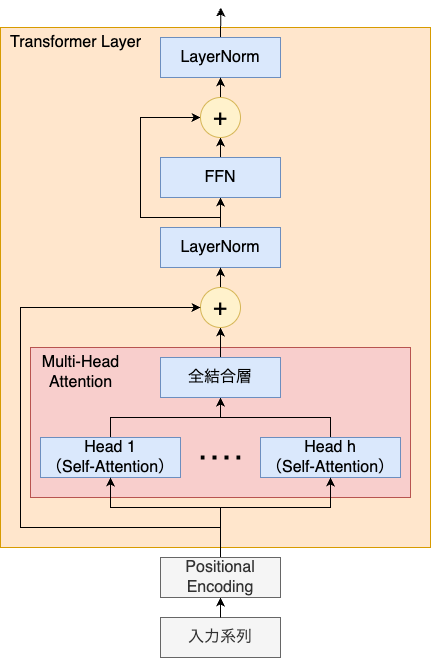

The diagram above was exported from draw.io. Its source (the exported page's mxGraphModel, read from the mxfile embedded in the PNG):
<mxGraphModel dx="1509" dy="1935" grid="1" gridSize="10" guides="1" tooltips="1" connect="1" arrows="1" fold="1" page="1" pageScale="1" pageWidth="827" pageHeight="1169" math="0" shadow="0">
  <root>
    <mxCell id="0" />
    <mxCell id="1" parent="0" />
    <mxCell id="2" value="" style="rounded=0;whiteSpace=wrap;html=1;fillColor=#ffe6cc;strokeColor=#d79b00;" vertex="1" parent="1">
      <mxGeometry x="160" y="-160" width="430" height="520" as="geometry" />
    </mxCell>
    <mxCell id="3" value="" style="rounded=0;whiteSpace=wrap;html=1;fillColor=#F8CECC;strokeColor=#b85450;" vertex="1" parent="1">
      <mxGeometry x="190" y="160" width="380" height="150" as="geometry" />
    </mxCell>
    <mxCell id="4" style="edgeStyle=orthogonalEdgeStyle;rounded=0;orthogonalLoop=1;jettySize=auto;html=1;exitX=0.5;exitY=0;exitDx=0;exitDy=0;entryX=0.5;entryY=1;entryDx=0;entryDy=0;" edge="1" source="5" target="10" parent="1">
      <mxGeometry relative="1" as="geometry" />
    </mxCell>
    <mxCell id="5" value="Head 1&lt;div style=&quot;font-size: 16px;&quot;&gt;（Self-Attention）&lt;/div&gt;" style="rounded=0;whiteSpace=wrap;html=1;fontSize=16;fillColor=#dae8fc;strokeColor=#6c8ebf;" vertex="1" parent="1">
      <mxGeometry x="200" y="250" width="140" height="40" as="geometry" />
    </mxCell>
    <mxCell id="6" style="edgeStyle=orthogonalEdgeStyle;rounded=0;orthogonalLoop=1;jettySize=auto;html=1;exitX=0.5;exitY=0;exitDx=0;exitDy=0;entryX=0.5;entryY=1;entryDx=0;entryDy=0;" edge="1" source="7" target="10" parent="1">
      <mxGeometry relative="1" as="geometry" />
    </mxCell>
    <mxCell id="7" value="Head h&lt;div style=&quot;font-size: 16px;&quot;&gt;（Self-Attention）&lt;/div&gt;" style="rounded=0;whiteSpace=wrap;html=1;fontSize=16;fillColor=#dae8fc;strokeColor=#6c8ebf;" vertex="1" parent="1">
      <mxGeometry x="420" y="250" width="140" height="40" as="geometry" />
    </mxCell>
    <mxCell id="8" value="" style="endArrow=none;dashed=1;html=1;rounded=0;strokeWidth=4;dashPattern=1 2;" edge="1" parent="1">
      <mxGeometry width="50" height="50" relative="1" as="geometry">
        <mxPoint x="400" y="270" as="sourcePoint" />
        <mxPoint x="360" y="270" as="targetPoint" />
      </mxGeometry>
    </mxCell>
    <mxCell id="9" style="edgeStyle=orthogonalEdgeStyle;rounded=0;orthogonalLoop=1;jettySize=auto;html=1;exitX=0.5;exitY=0;exitDx=0;exitDy=0;entryX=0.5;entryY=1;entryDx=0;entryDy=0;" edge="1" source="10" target="19" parent="1">
      <mxGeometry relative="1" as="geometry" />
    </mxCell>
    <mxCell id="10" value="全結合層" style="rounded=0;whiteSpace=wrap;html=1;fontSize=16;fillColor=#dae8fc;strokeColor=#6c8ebf;" vertex="1" parent="1">
      <mxGeometry x="320" y="170" width="120" height="40" as="geometry" />
    </mxCell>
    <mxCell id="11" value="&lt;font style=&quot;font-size: 16px;&quot;&gt;Multi-Head&lt;/font&gt;&lt;div&gt;&lt;font style=&quot;font-size: 16px;&quot;&gt;Attention&lt;/font&gt;&lt;/div&gt;" style="text;html=1;align=center;verticalAlign=middle;resizable=0;points=[];autosize=1;strokeColor=none;fillColor=none;" vertex="1" parent="1">
      <mxGeometry x="190" y="160" width="100" height="50" as="geometry" />
    </mxCell>
    <mxCell id="12" style="edgeStyle=orthogonalEdgeStyle;rounded=0;orthogonalLoop=1;jettySize=auto;html=1;exitX=0.5;exitY=0;exitDx=0;exitDy=0;entryX=0.5;entryY=1;entryDx=0;entryDy=0;" edge="1" source="14" target="5" parent="1">
      <mxGeometry relative="1" as="geometry">
        <Array as="points">
          <mxPoint x="380" y="320" />
          <mxPoint x="270" y="320" />
        </Array>
      </mxGeometry>
    </mxCell>
    <mxCell id="13" style="edgeStyle=orthogonalEdgeStyle;rounded=0;orthogonalLoop=1;jettySize=auto;html=1;exitX=0.5;exitY=0;exitDx=0;exitDy=0;entryX=0.5;entryY=1;entryDx=0;entryDy=0;" edge="1" source="27" target="7" parent="1">
      <mxGeometry relative="1" as="geometry">
        <Array as="points">
          <mxPoint x="380" y="320" />
          <mxPoint x="490" y="320" />
        </Array>
      </mxGeometry>
    </mxCell>
    <mxCell id="14" value="入力系列" style="rounded=0;whiteSpace=wrap;html=1;fontSize=16;fillColor=#f5f5f5;fontColor=#333333;strokeColor=#666666;" vertex="1" parent="1">
      <mxGeometry x="320" y="430" width="120" height="40" as="geometry" />
    </mxCell>
    <mxCell id="15" style="edgeStyle=orthogonalEdgeStyle;rounded=0;orthogonalLoop=1;jettySize=auto;html=1;exitX=0.5;exitY=0;exitDx=0;exitDy=0;entryX=0.5;entryY=1;entryDx=0;entryDy=0;" edge="1" source="17" target="21" parent="1">
      <mxGeometry relative="1" as="geometry" />
    </mxCell>
    <mxCell id="16" style="edgeStyle=orthogonalEdgeStyle;rounded=0;orthogonalLoop=1;jettySize=auto;html=1;exitX=0.5;exitY=0;exitDx=0;exitDy=0;entryX=0;entryY=0.5;entryDx=0;entryDy=0;" edge="1" source="17" target="25" parent="1">
      <mxGeometry relative="1" as="geometry">
        <Array as="points">
          <mxPoint x="380" y="30" />
          <mxPoint x="300" y="30" />
          <mxPoint x="300" y="-70" />
        </Array>
      </mxGeometry>
    </mxCell>
    <mxCell id="17" value="LayerNorm" style="rounded=0;whiteSpace=wrap;html=1;fontSize=16;fillColor=#dae8fc;strokeColor=#6c8ebf;" vertex="1" parent="1">
      <mxGeometry x="320" y="40" width="120" height="40" as="geometry" />
    </mxCell>
    <mxCell id="18" style="edgeStyle=orthogonalEdgeStyle;rounded=0;orthogonalLoop=1;jettySize=auto;html=1;exitX=0.5;exitY=0;exitDx=0;exitDy=0;entryX=0.5;entryY=1;entryDx=0;entryDy=0;" edge="1" source="19" target="17" parent="1">
      <mxGeometry relative="1" as="geometry" />
    </mxCell>
    <mxCell id="19" value="&lt;font style=&quot;font-size: 24px;&quot;&gt;+&lt;/font&gt;" style="ellipse;whiteSpace=wrap;html=1;fillColor=#fff2cc;strokeColor=#d6b656;" vertex="1" parent="1">
      <mxGeometry x="360" y="100" width="40" height="40" as="geometry" />
    </mxCell>
    <mxCell id="20" style="edgeStyle=orthogonalEdgeStyle;rounded=0;orthogonalLoop=1;jettySize=auto;html=1;exitX=0.5;exitY=0;exitDx=0;exitDy=0;entryX=0.5;entryY=1;entryDx=0;entryDy=0;" edge="1" source="21" target="25" parent="1">
      <mxGeometry relative="1" as="geometry" />
    </mxCell>
    <mxCell id="21" value="&lt;font style=&quot;font-size: 16px;&quot;&gt;FFN&lt;/font&gt;" style="whiteSpace=wrap;html=1;fillColor=#dae8fc;strokeColor=#6c8ebf;" vertex="1" parent="1">
      <mxGeometry x="320" y="-30" width="120" height="40" as="geometry" />
    </mxCell>
    <mxCell id="22" style="edgeStyle=orthogonalEdgeStyle;rounded=0;orthogonalLoop=1;jettySize=auto;html=1;exitX=0.5;exitY=0;exitDx=0;exitDy=0;" edge="1" source="23" parent="1">
      <mxGeometry relative="1" as="geometry">
        <mxPoint x="380.33333333333326" y="-180" as="targetPoint" />
      </mxGeometry>
    </mxCell>
    <mxCell id="23" value="LayerNorm" style="rounded=0;whiteSpace=wrap;html=1;fontSize=16;fillColor=#dae8fc;strokeColor=#6c8ebf;" vertex="1" parent="1">
      <mxGeometry x="320" y="-150" width="120" height="40" as="geometry" />
    </mxCell>
    <mxCell id="24" style="edgeStyle=orthogonalEdgeStyle;rounded=0;orthogonalLoop=1;jettySize=auto;html=1;exitX=0.5;exitY=0;exitDx=0;exitDy=0;entryX=0.5;entryY=1;entryDx=0;entryDy=0;" edge="1" source="25" target="23" parent="1">
      <mxGeometry relative="1" as="geometry" />
    </mxCell>
    <mxCell id="25" value="&lt;font style=&quot;font-size: 24px;&quot;&gt;+&lt;/font&gt;" style="ellipse;whiteSpace=wrap;html=1;fillColor=#fff2cc;strokeColor=#d6b656;" vertex="1" parent="1">
      <mxGeometry x="360" y="-90" width="40" height="40" as="geometry" />
    </mxCell>
    <mxCell id="26" value="" style="edgeStyle=orthogonalEdgeStyle;rounded=0;orthogonalLoop=1;jettySize=auto;html=1;exitX=0.5;exitY=0;exitDx=0;exitDy=0;entryX=0.5;entryY=1;entryDx=0;entryDy=0;" edge="1" source="14" target="27" parent="1">
      <mxGeometry relative="1" as="geometry">
        <mxPoint x="380" y="430" as="sourcePoint" />
        <mxPoint x="490" y="280" as="targetPoint" />
        <Array as="points" />
      </mxGeometry>
    </mxCell>
    <mxCell id="27" value="Positional Encoding" style="rounded=0;whiteSpace=wrap;html=1;fontSize=16;fillColor=#f5f5f5;strokeColor=#666666;fontColor=#333333;" vertex="1" parent="1">
      <mxGeometry x="320" y="370" width="120" height="40" as="geometry" />
    </mxCell>
    <mxCell id="28" value="" style="endArrow=classic;html=1;rounded=0;entryX=0;entryY=0.5;entryDx=0;entryDy=0;" edge="1" target="19" parent="1">
      <mxGeometry width="50" height="50" relative="1" as="geometry">
        <mxPoint x="380" y="340" as="sourcePoint" />
        <mxPoint x="60" y="60" as="targetPoint" />
        <Array as="points">
          <mxPoint x="180" y="340" />
          <mxPoint x="180" y="120" />
        </Array>
      </mxGeometry>
    </mxCell>
    <mxCell id="29" value="&lt;font style=&quot;font-size: 16px;&quot;&gt;Transformer Layer&lt;/font&gt;" style="text;html=1;align=center;verticalAlign=middle;resizable=0;points=[];autosize=1;strokeColor=none;fillColor=none;" vertex="1" parent="1">
      <mxGeometry x="160" y="-160" width="150" height="30" as="geometry" />
    </mxCell>
  </root>
</mxGraphModel>